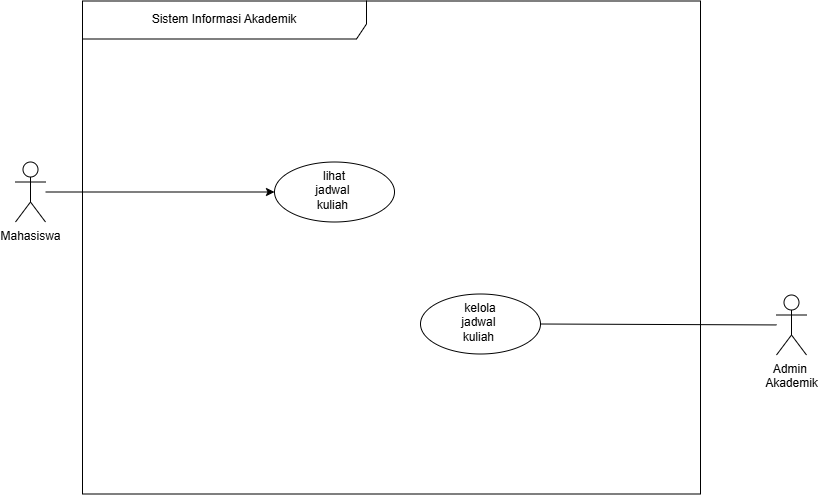

The diagram above was exported from draw.io. Its source (the exported page's mxGraphModel, read from the mxfile embedded in the PNG):
<mxGraphModel dx="1661" dy="734" grid="1" gridSize="1" guides="1" tooltips="1" connect="1" arrows="1" fold="1" page="1" pageScale="1" pageWidth="827" pageHeight="1169" math="0" shadow="0">
  <root>
    <mxCell id="0" />
    <mxCell id="1" parent="0" />
    <mxCell id="G49Yb1pEKQFsPPkat8zu-3" parent="1" style="shape=umlFrame;whiteSpace=wrap;html=1;pointerEvents=0;recursiveResize=0;container=1;collapsible=0;width=284;height=38;" value="Sistem Informasi Akademik" vertex="1">
      <mxGeometry height="493" width="618" x="76" y="287" as="geometry" />
    </mxCell>
    <mxCell id="IfalOVoFyqtpRx9-X29X-4" parent="G49Yb1pEKQFsPPkat8zu-3" style="whiteSpace=wrap;html=1;verticalAlign=top;shape=ellipse;perimeter=ellipsePerimeter;" value="&lt;div&gt;lihat&lt;/div&gt;jadwal&amp;nbsp;&lt;div&gt;kuliah&amp;nbsp;&lt;/div&gt;" vertex="1">
      <mxGeometry height="60" width="120" x="192" y="161" as="geometry" />
    </mxCell>
    <mxCell id="vj-cor-1hFqCun4nGuUI-1" parent="G49Yb1pEKQFsPPkat8zu-3" style="whiteSpace=wrap;html=1;verticalAlign=top;shape=ellipse;perimeter=ellipsePerimeter;" value="&lt;div&gt;kelola&lt;/div&gt;jadwal&amp;nbsp;&lt;div&gt;kuliah&amp;nbsp;&lt;/div&gt;" vertex="1">
      <mxGeometry height="60" width="120" x="338" y="293" as="geometry" />
    </mxCell>
    <mxCell id="G49Yb1pEKQFsPPkat8zu-4" parent="1" style="shape=umlActor;verticalLabelPosition=bottom;verticalAlign=top;html=1;" value="Mahasiswa" vertex="1">
      <mxGeometry height="60" width="30" x="9" y="448" as="geometry" />
    </mxCell>
    <mxCell id="LN9_XkVrsKvnvl3MeIEl-1" edge="1" parent="1" source="G49Yb1pEKQFsPPkat8zu-4" style="edgeStyle=none;html=1;" target="IfalOVoFyqtpRx9-X29X-4">
      <mxGeometry relative="1" as="geometry" />
    </mxCell>
    <mxCell id="LN9_XkVrsKvnvl3MeIEl-3" edge="1" parent="1" source="LN9_XkVrsKvnvl3MeIEl-2" style="edgeStyle=none;html=1;entryX=1;entryY=0.5;entryDx=0;entryDy=0;endArrow=none;endFill=0;" target="vj-cor-1hFqCun4nGuUI-1">
      <mxGeometry relative="1" as="geometry" />
    </mxCell>
    <mxCell id="LN9_XkVrsKvnvl3MeIEl-2" parent="1" style="shape=umlActor;verticalLabelPosition=bottom;verticalAlign=top;html=1;" value="Admin&amp;nbsp;&lt;div&gt;Akademik&lt;/div&gt;" vertex="1">
      <mxGeometry height="60" width="30" x="770" y="581" as="geometry" />
    </mxCell>
  </root>
</mxGraphModel>